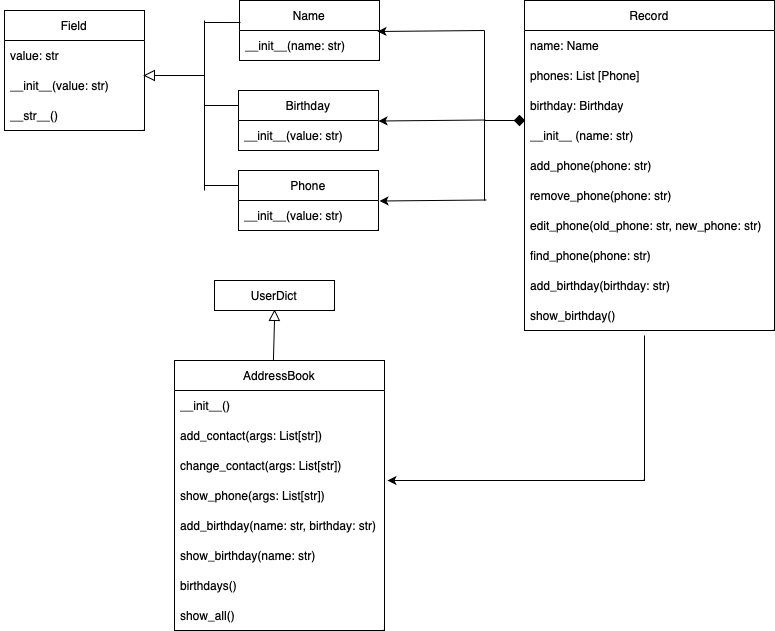

The diagram above was exported from draw.io. Its source (the exported page's mxGraphModel, read from the mxfile embedded in the PNG):
<mxGraphModel dx="954" dy="647" grid="1" gridSize="10" guides="1" tooltips="1" connect="1" arrows="1" fold="1" page="1" pageScale="1" pageWidth="827" pageHeight="1169" background="#FFFFFF" math="0" shadow="0">
  <root>
    <mxCell id="WIyWlLk6GJQsqaUBKTNV-0" />
    <mxCell id="WIyWlLk6GJQsqaUBKTNV-1" parent="WIyWlLk6GJQsqaUBKTNV-0" />
    <mxCell id="RT3WWu8xDOnrJf3TaU8c-4" value="Field" style="swimlane;fontStyle=0;childLayout=stackLayout;horizontal=1;startSize=30;horizontalStack=0;resizeParent=1;resizeParentMax=0;resizeLast=0;collapsible=1;marginBottom=0;whiteSpace=wrap;html=1;" vertex="1" parent="WIyWlLk6GJQsqaUBKTNV-1">
      <mxGeometry x="40" y="50" width="140" height="120" as="geometry" />
    </mxCell>
    <mxCell id="RT3WWu8xDOnrJf3TaU8c-5" value="value: str" style="text;strokeColor=none;fillColor=none;align=left;verticalAlign=middle;spacingLeft=4;spacingRight=4;overflow=hidden;points=[[0,0.5],[1,0.5]];portConstraint=eastwest;rotatable=0;whiteSpace=wrap;html=1;shadow=1;perimeterSpacing=1;" vertex="1" parent="RT3WWu8xDOnrJf3TaU8c-4">
      <mxGeometry y="30" width="140" height="30" as="geometry" />
    </mxCell>
    <mxCell id="RT3WWu8xDOnrJf3TaU8c-6" value="__init__(value: str)" style="text;strokeColor=none;fillColor=none;align=left;verticalAlign=middle;spacingLeft=4;spacingRight=4;overflow=hidden;points=[[0,0.5],[1,0.5]];portConstraint=eastwest;rotatable=0;whiteSpace=wrap;html=1;" vertex="1" parent="RT3WWu8xDOnrJf3TaU8c-4">
      <mxGeometry y="60" width="140" height="30" as="geometry" />
    </mxCell>
    <mxCell id="RT3WWu8xDOnrJf3TaU8c-7" value="__str__()" style="text;strokeColor=none;fillColor=none;align=left;verticalAlign=middle;spacingLeft=4;spacingRight=4;overflow=hidden;points=[[0,0.5],[1,0.5]];portConstraint=eastwest;rotatable=0;whiteSpace=wrap;html=1;" vertex="1" parent="RT3WWu8xDOnrJf3TaU8c-4">
      <mxGeometry y="90" width="140" height="30" as="geometry" />
    </mxCell>
    <mxCell id="RT3WWu8xDOnrJf3TaU8c-8" value="Name" style="swimlane;fontStyle=0;childLayout=stackLayout;horizontal=1;startSize=30;horizontalStack=0;resizeParent=1;resizeParentMax=0;resizeLast=0;collapsible=1;marginBottom=0;whiteSpace=wrap;html=1;" vertex="1" parent="WIyWlLk6GJQsqaUBKTNV-1">
      <mxGeometry x="275" y="40" width="140" height="60" as="geometry" />
    </mxCell>
    <mxCell id="RT3WWu8xDOnrJf3TaU8c-9" value="__init__(name: str)" style="text;strokeColor=none;fillColor=none;align=left;verticalAlign=middle;spacingLeft=4;spacingRight=4;overflow=hidden;points=[[0,0.5],[1,0.5]];portConstraint=eastwest;rotatable=0;whiteSpace=wrap;html=1;" vertex="1" parent="RT3WWu8xDOnrJf3TaU8c-8">
      <mxGeometry y="30" width="140" height="30" as="geometry" />
    </mxCell>
    <mxCell id="RT3WWu8xDOnrJf3TaU8c-20" value="" style="triangle;whiteSpace=wrap;html=1;direction=south;rotation=90;" vertex="1" parent="WIyWlLk6GJQsqaUBKTNV-1">
      <mxGeometry x="180" y="110" width="10" height="10" as="geometry" />
    </mxCell>
    <mxCell id="RT3WWu8xDOnrJf3TaU8c-29" value="Birthday" style="swimlane;fontStyle=0;childLayout=stackLayout;horizontal=1;startSize=30;horizontalStack=0;resizeParent=1;resizeParentMax=0;resizeLast=0;collapsible=1;marginBottom=0;whiteSpace=wrap;html=1;" vertex="1" parent="WIyWlLk6GJQsqaUBKTNV-1">
      <mxGeometry x="274" y="130" width="140" height="60" as="geometry" />
    </mxCell>
    <mxCell id="RT3WWu8xDOnrJf3TaU8c-30" value="__init__(value: str)" style="text;strokeColor=none;fillColor=none;align=left;verticalAlign=middle;spacingLeft=4;spacingRight=4;overflow=hidden;points=[[0,0.5],[1,0.5]];portConstraint=eastwest;rotatable=0;whiteSpace=wrap;html=1;" vertex="1" parent="RT3WWu8xDOnrJf3TaU8c-29">
      <mxGeometry y="30" width="140" height="30" as="geometry" />
    </mxCell>
    <mxCell id="RT3WWu8xDOnrJf3TaU8c-42" value="" style="triangle;whiteSpace=wrap;html=1;direction=south;rotation=-179;" vertex="1" parent="WIyWlLk6GJQsqaUBKTNV-1">
      <mxGeometry x="304.99650050796834" y="349.99650050796834" width="10" height="10" as="geometry" />
    </mxCell>
    <mxCell id="RT3WWu8xDOnrJf3TaU8c-43" value="UserDict" style="rounded=0;whiteSpace=wrap;html=1;" vertex="1" parent="WIyWlLk6GJQsqaUBKTNV-1">
      <mxGeometry x="250" y="320" width="120" height="30" as="geometry" />
    </mxCell>
    <mxCell id="RT3WWu8xDOnrJf3TaU8c-13" value="Phone" style="swimlane;fontStyle=0;childLayout=stackLayout;horizontal=1;startSize=30;horizontalStack=0;resizeParent=1;resizeParentMax=0;resizeLast=0;collapsible=1;marginBottom=0;whiteSpace=wrap;html=1;" vertex="1" parent="WIyWlLk6GJQsqaUBKTNV-1">
      <mxGeometry x="274" y="210" width="140" height="60" as="geometry" />
    </mxCell>
    <mxCell id="RT3WWu8xDOnrJf3TaU8c-14" value="__init__(value: str)" style="text;strokeColor=none;fillColor=none;align=left;verticalAlign=middle;spacingLeft=4;spacingRight=4;overflow=hidden;points=[[0,0.5],[1,0.5]];portConstraint=eastwest;rotatable=0;whiteSpace=wrap;html=1;" vertex="1" parent="RT3WWu8xDOnrJf3TaU8c-13">
      <mxGeometry y="30" width="140" height="30" as="geometry" />
    </mxCell>
    <mxCell id="RT3WWu8xDOnrJf3TaU8c-46" value="" style="endArrow=none;html=1;rounded=0;entryX=0.007;entryY=0.367;entryDx=0;entryDy=0;entryPerimeter=0;" edge="1" parent="WIyWlLk6GJQsqaUBKTNV-1" target="RT3WWu8xDOnrJf3TaU8c-8">
      <mxGeometry width="50" height="50" relative="1" as="geometry">
        <mxPoint x="240" y="62" as="sourcePoint" />
        <mxPoint x="270" y="60" as="targetPoint" />
      </mxGeometry>
    </mxCell>
    <mxCell id="RT3WWu8xDOnrJf3TaU8c-47" value="" style="endArrow=none;html=1;rounded=0;entryX=0;entryY=0.25;entryDx=0;entryDy=0;" edge="1" parent="WIyWlLk6GJQsqaUBKTNV-1" target="RT3WWu8xDOnrJf3TaU8c-29">
      <mxGeometry width="50" height="50" relative="1" as="geometry">
        <mxPoint x="240" y="145" as="sourcePoint" />
        <mxPoint x="490" y="210" as="targetPoint" />
      </mxGeometry>
    </mxCell>
    <mxCell id="RT3WWu8xDOnrJf3TaU8c-48" value="" style="endArrow=none;html=1;rounded=0;entryX=0;entryY=0.25;entryDx=0;entryDy=0;" edge="1" parent="WIyWlLk6GJQsqaUBKTNV-1" target="RT3WWu8xDOnrJf3TaU8c-13">
      <mxGeometry width="50" height="50" relative="1" as="geometry">
        <mxPoint x="240" y="225" as="sourcePoint" />
        <mxPoint x="490" y="210" as="targetPoint" />
      </mxGeometry>
    </mxCell>
    <mxCell id="RT3WWu8xDOnrJf3TaU8c-49" value="" style="endArrow=none;html=1;rounded=0;entryX=0;entryY=0.5;entryDx=0;entryDy=0;" edge="1" parent="WIyWlLk6GJQsqaUBKTNV-1" target="RT3WWu8xDOnrJf3TaU8c-20">
      <mxGeometry width="50" height="50" relative="1" as="geometry">
        <mxPoint x="240" y="115" as="sourcePoint" />
        <mxPoint x="490" y="210" as="targetPoint" />
      </mxGeometry>
    </mxCell>
    <mxCell id="RT3WWu8xDOnrJf3TaU8c-50" value="" style="endArrow=none;html=1;rounded=0;" edge="1" parent="WIyWlLk6GJQsqaUBKTNV-1">
      <mxGeometry width="50" height="50" relative="1" as="geometry">
        <mxPoint x="240" y="230" as="sourcePoint" />
        <mxPoint x="240" y="60" as="targetPoint" />
      </mxGeometry>
    </mxCell>
    <mxCell id="RT3WWu8xDOnrJf3TaU8c-51" value="Record" style="swimlane;fontStyle=0;childLayout=stackLayout;horizontal=1;startSize=30;horizontalStack=0;resizeParent=1;resizeParentMax=0;resizeLast=0;collapsible=1;marginBottom=0;whiteSpace=wrap;html=1;" vertex="1" parent="WIyWlLk6GJQsqaUBKTNV-1">
      <mxGeometry x="560" y="40" width="250" height="330" as="geometry" />
    </mxCell>
    <mxCell id="RT3WWu8xDOnrJf3TaU8c-52" value="name: Name" style="text;strokeColor=none;fillColor=none;align=left;verticalAlign=middle;spacingLeft=4;spacingRight=4;overflow=hidden;points=[[0,0.5],[1,0.5]];portConstraint=eastwest;rotatable=0;whiteSpace=wrap;html=1;" vertex="1" parent="RT3WWu8xDOnrJf3TaU8c-51">
      <mxGeometry y="30" width="250" height="30" as="geometry" />
    </mxCell>
    <mxCell id="RT3WWu8xDOnrJf3TaU8c-53" value="phones: List [Phone]" style="text;strokeColor=none;fillColor=none;align=left;verticalAlign=middle;spacingLeft=4;spacingRight=4;overflow=hidden;points=[[0,0.5],[1,0.5]];portConstraint=eastwest;rotatable=0;whiteSpace=wrap;html=1;" vertex="1" parent="RT3WWu8xDOnrJf3TaU8c-51">
      <mxGeometry y="60" width="250" height="30" as="geometry" />
    </mxCell>
    <mxCell id="RT3WWu8xDOnrJf3TaU8c-54" value="birthday: Birthday" style="text;strokeColor=none;fillColor=none;align=left;verticalAlign=middle;spacingLeft=4;spacingRight=4;overflow=hidden;points=[[0,0.5],[1,0.5]];portConstraint=eastwest;rotatable=0;whiteSpace=wrap;html=1;" vertex="1" parent="RT3WWu8xDOnrJf3TaU8c-51">
      <mxGeometry y="90" width="250" height="30" as="geometry" />
    </mxCell>
    <mxCell id="RT3WWu8xDOnrJf3TaU8c-55" value="__init__ (name: str)" style="text;strokeColor=none;fillColor=none;align=left;verticalAlign=middle;spacingLeft=4;spacingRight=4;overflow=hidden;points=[[0,0.5],[1,0.5]];portConstraint=eastwest;rotatable=0;whiteSpace=wrap;html=1;" vertex="1" parent="RT3WWu8xDOnrJf3TaU8c-51">
      <mxGeometry y="120" width="250" height="30" as="geometry" />
    </mxCell>
    <mxCell id="RT3WWu8xDOnrJf3TaU8c-56" value="add_phone(phone: str)" style="text;strokeColor=none;fillColor=none;align=left;verticalAlign=middle;spacingLeft=4;spacingRight=4;overflow=hidden;points=[[0,0.5],[1,0.5]];portConstraint=eastwest;rotatable=0;whiteSpace=wrap;html=1;" vertex="1" parent="RT3WWu8xDOnrJf3TaU8c-51">
      <mxGeometry y="150" width="250" height="30" as="geometry" />
    </mxCell>
    <mxCell id="RT3WWu8xDOnrJf3TaU8c-57" value="remove_phone(phone: str)" style="text;strokeColor=none;fillColor=none;align=left;verticalAlign=middle;spacingLeft=4;spacingRight=4;overflow=hidden;points=[[0,0.5],[1,0.5]];portConstraint=eastwest;rotatable=0;whiteSpace=wrap;html=1;" vertex="1" parent="RT3WWu8xDOnrJf3TaU8c-51">
      <mxGeometry y="180" width="250" height="30" as="geometry" />
    </mxCell>
    <mxCell id="RT3WWu8xDOnrJf3TaU8c-58" value="edit_phone(old_phone: str, new_phone: str)" style="text;strokeColor=none;fillColor=none;align=left;verticalAlign=middle;spacingLeft=4;spacingRight=4;overflow=hidden;points=[[0,0.5],[1,0.5]];portConstraint=eastwest;rotatable=0;whiteSpace=wrap;html=1;" vertex="1" parent="RT3WWu8xDOnrJf3TaU8c-51">
      <mxGeometry y="210" width="250" height="30" as="geometry" />
    </mxCell>
    <mxCell id="RT3WWu8xDOnrJf3TaU8c-59" value="find_phone(phone: str)" style="text;strokeColor=none;fillColor=none;align=left;verticalAlign=middle;spacingLeft=4;spacingRight=4;overflow=hidden;points=[[0,0.5],[1,0.5]];portConstraint=eastwest;rotatable=0;whiteSpace=wrap;html=1;" vertex="1" parent="RT3WWu8xDOnrJf3TaU8c-51">
      <mxGeometry y="240" width="250" height="30" as="geometry" />
    </mxCell>
    <mxCell id="RT3WWu8xDOnrJf3TaU8c-60" value="add_birthday(birthday: str)" style="text;strokeColor=none;fillColor=none;align=left;verticalAlign=middle;spacingLeft=4;spacingRight=4;overflow=hidden;points=[[0,0.5],[1,0.5]];portConstraint=eastwest;rotatable=0;whiteSpace=wrap;html=1;" vertex="1" parent="RT3WWu8xDOnrJf3TaU8c-51">
      <mxGeometry y="270" width="250" height="30" as="geometry" />
    </mxCell>
    <mxCell id="RT3WWu8xDOnrJf3TaU8c-79" value="show_birthday()" style="text;strokeColor=none;fillColor=none;align=left;verticalAlign=middle;spacingLeft=4;spacingRight=4;overflow=hidden;points=[[0,0.5],[1,0.5]];portConstraint=eastwest;rotatable=0;whiteSpace=wrap;html=1;" vertex="1" parent="RT3WWu8xDOnrJf3TaU8c-51">
      <mxGeometry y="300" width="250" height="30" as="geometry" />
    </mxCell>
    <mxCell id="RT3WWu8xDOnrJf3TaU8c-62" value="" style="rhombus;whiteSpace=wrap;html=1;fillColor=#000000;" vertex="1" parent="WIyWlLk6GJQsqaUBKTNV-1">
      <mxGeometry x="550" y="155" width="10" height="10" as="geometry" />
    </mxCell>
    <mxCell id="RT3WWu8xDOnrJf3TaU8c-63" value="" style="endArrow=none;html=1;rounded=0;entryX=0;entryY=0.5;entryDx=0;entryDy=0;" edge="1" parent="WIyWlLk6GJQsqaUBKTNV-1" target="RT3WWu8xDOnrJf3TaU8c-62">
      <mxGeometry width="50" height="50" relative="1" as="geometry">
        <mxPoint x="520" y="160" as="sourcePoint" />
        <mxPoint x="570" y="210" as="targetPoint" />
        <Array as="points" />
      </mxGeometry>
    </mxCell>
    <mxCell id="RT3WWu8xDOnrJf3TaU8c-64" value="" style="endArrow=none;html=1;rounded=0;" edge="1" parent="WIyWlLk6GJQsqaUBKTNV-1">
      <mxGeometry width="50" height="50" relative="1" as="geometry">
        <mxPoint x="520" y="240" as="sourcePoint" />
        <mxPoint x="520" y="70" as="targetPoint" />
      </mxGeometry>
    </mxCell>
    <mxCell id="RT3WWu8xDOnrJf3TaU8c-65" value="" style="endArrow=classic;html=1;rounded=0;entryX=0.986;entryY=0.033;entryDx=0;entryDy=0;entryPerimeter=0;" edge="1" parent="WIyWlLk6GJQsqaUBKTNV-1" target="RT3WWu8xDOnrJf3TaU8c-9">
      <mxGeometry width="50" height="50" relative="1" as="geometry">
        <mxPoint x="520" y="70" as="sourcePoint" />
        <mxPoint x="420" y="70" as="targetPoint" />
      </mxGeometry>
    </mxCell>
    <mxCell id="RT3WWu8xDOnrJf3TaU8c-66" value="" style="endArrow=classic;html=1;rounded=0;entryX=0.986;entryY=0.033;entryDx=0;entryDy=0;entryPerimeter=0;" edge="1" parent="WIyWlLk6GJQsqaUBKTNV-1">
      <mxGeometry width="50" height="50" relative="1" as="geometry">
        <mxPoint x="521" y="159.5" as="sourcePoint" />
        <mxPoint x="414" y="160.5" as="targetPoint" />
      </mxGeometry>
    </mxCell>
    <mxCell id="RT3WWu8xDOnrJf3TaU8c-67" value="" style="endArrow=classic;html=1;rounded=0;entryX=0.986;entryY=0.033;entryDx=0;entryDy=0;entryPerimeter=0;" edge="1" parent="WIyWlLk6GJQsqaUBKTNV-1">
      <mxGeometry width="50" height="50" relative="1" as="geometry">
        <mxPoint x="522" y="239.5" as="sourcePoint" />
        <mxPoint x="415" y="240.5" as="targetPoint" />
      </mxGeometry>
    </mxCell>
    <mxCell id="RT3WWu8xDOnrJf3TaU8c-68" value="AddressBook" style="swimlane;fontStyle=0;childLayout=stackLayout;horizontal=1;startSize=30;horizontalStack=0;resizeParent=1;resizeParentMax=0;resizeLast=0;collapsible=1;marginBottom=0;whiteSpace=wrap;html=1;" vertex="1" parent="WIyWlLk6GJQsqaUBKTNV-1">
      <mxGeometry x="210" y="400" width="210" height="270" as="geometry" />
    </mxCell>
    <mxCell id="RT3WWu8xDOnrJf3TaU8c-69" value="__init__()" style="text;strokeColor=none;fillColor=none;align=left;verticalAlign=middle;spacingLeft=4;spacingRight=4;overflow=hidden;points=[[0,0.5],[1,0.5]];portConstraint=eastwest;rotatable=0;whiteSpace=wrap;html=1;" vertex="1" parent="RT3WWu8xDOnrJf3TaU8c-68">
      <mxGeometry y="30" width="210" height="30" as="geometry" />
    </mxCell>
    <mxCell id="RT3WWu8xDOnrJf3TaU8c-70" value="add_contact(args: List[str])" style="text;strokeColor=none;fillColor=none;align=left;verticalAlign=middle;spacingLeft=4;spacingRight=4;overflow=hidden;points=[[0,0.5],[1,0.5]];portConstraint=eastwest;rotatable=0;whiteSpace=wrap;html=1;" vertex="1" parent="RT3WWu8xDOnrJf3TaU8c-68">
      <mxGeometry y="60" width="210" height="30" as="geometry" />
    </mxCell>
    <mxCell id="RT3WWu8xDOnrJf3TaU8c-71" value="change_contact(args: List[str])" style="text;strokeColor=none;fillColor=none;align=left;verticalAlign=middle;spacingLeft=4;spacingRight=4;overflow=hidden;points=[[0,0.5],[1,0.5]];portConstraint=eastwest;rotatable=0;whiteSpace=wrap;html=1;" vertex="1" parent="RT3WWu8xDOnrJf3TaU8c-68">
      <mxGeometry y="90" width="210" height="30" as="geometry" />
    </mxCell>
    <mxCell id="RT3WWu8xDOnrJf3TaU8c-73" value="show_phone(args: List[str])" style="text;strokeColor=none;fillColor=none;align=left;verticalAlign=middle;spacingLeft=4;spacingRight=4;overflow=hidden;points=[[0,0.5],[1,0.5]];portConstraint=eastwest;rotatable=0;whiteSpace=wrap;html=1;" vertex="1" parent="RT3WWu8xDOnrJf3TaU8c-68">
      <mxGeometry y="120" width="210" height="30" as="geometry" />
    </mxCell>
    <mxCell id="RT3WWu8xDOnrJf3TaU8c-74" value="add_birthday(name: str, birthday: str)" style="text;strokeColor=none;fillColor=none;align=left;verticalAlign=middle;spacingLeft=4;spacingRight=4;overflow=hidden;points=[[0,0.5],[1,0.5]];portConstraint=eastwest;rotatable=0;whiteSpace=wrap;html=1;" vertex="1" parent="RT3WWu8xDOnrJf3TaU8c-68">
      <mxGeometry y="150" width="210" height="30" as="geometry" />
    </mxCell>
    <mxCell id="RT3WWu8xDOnrJf3TaU8c-75" value="show_birthday(name: str)" style="text;strokeColor=none;fillColor=none;align=left;verticalAlign=middle;spacingLeft=4;spacingRight=4;overflow=hidden;points=[[0,0.5],[1,0.5]];portConstraint=eastwest;rotatable=0;whiteSpace=wrap;html=1;" vertex="1" parent="RT3WWu8xDOnrJf3TaU8c-68">
      <mxGeometry y="180" width="210" height="30" as="geometry" />
    </mxCell>
    <mxCell id="RT3WWu8xDOnrJf3TaU8c-76" value="birthdays()" style="text;strokeColor=none;fillColor=none;align=left;verticalAlign=middle;spacingLeft=4;spacingRight=4;overflow=hidden;points=[[0,0.5],[1,0.5]];portConstraint=eastwest;rotatable=0;whiteSpace=wrap;html=1;" vertex="1" parent="RT3WWu8xDOnrJf3TaU8c-68">
      <mxGeometry y="210" width="210" height="30" as="geometry" />
    </mxCell>
    <mxCell id="RT3WWu8xDOnrJf3TaU8c-77" value="show_all()" style="text;strokeColor=none;fillColor=none;align=left;verticalAlign=middle;spacingLeft=4;spacingRight=4;overflow=hidden;points=[[0,0.5],[1,0.5]];portConstraint=eastwest;rotatable=0;whiteSpace=wrap;html=1;" vertex="1" parent="RT3WWu8xDOnrJf3TaU8c-68">
      <mxGeometry y="240" width="210" height="30" as="geometry" />
    </mxCell>
    <mxCell id="RT3WWu8xDOnrJf3TaU8c-78" value="" style="endArrow=none;html=1;rounded=0;exitX=0.471;exitY=0;exitDx=0;exitDy=0;exitPerimeter=0;" edge="1" parent="WIyWlLk6GJQsqaUBKTNV-1" source="RT3WWu8xDOnrJf3TaU8c-68">
      <mxGeometry width="50" height="50" relative="1" as="geometry">
        <mxPoint x="400" y="490" as="sourcePoint" />
        <mxPoint x="310" y="360" as="targetPoint" />
      </mxGeometry>
    </mxCell>
    <mxCell id="RT3WWu8xDOnrJf3TaU8c-80" value="" style="endArrow=classic;html=1;rounded=0;entryX=1.014;entryY=0;entryDx=0;entryDy=0;entryPerimeter=0;exitX=0.48;exitY=1.167;exitDx=0;exitDy=0;exitPerimeter=0;" edge="1" parent="WIyWlLk6GJQsqaUBKTNV-1" source="RT3WWu8xDOnrJf3TaU8c-79" target="RT3WWu8xDOnrJf3TaU8c-73">
      <mxGeometry width="50" height="50" relative="1" as="geometry">
        <mxPoint x="510" y="520" as="sourcePoint" />
        <mxPoint x="560" y="470" as="targetPoint" />
        <Array as="points">
          <mxPoint x="680" y="520" />
        </Array>
      </mxGeometry>
    </mxCell>
  </root>
</mxGraphModel>